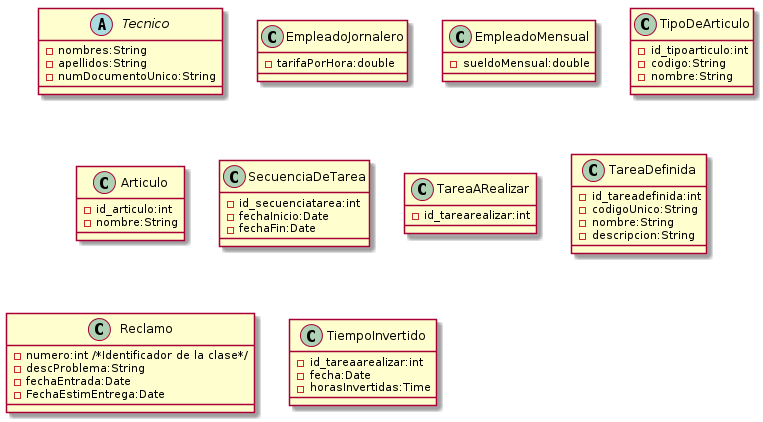

The diagram above was rendered by PlantUML. Its source (embedded in the PNG):
@startuml clases_identificadas_atributos.png

abstract class Tecnico {
  - nombres:String
  - apellidos:String
  - numDocumentoUnico:String
}

class EmpleadoJornalero {
  - tarifaPorHora:double
}

class EmpleadoMensual {
- sueldoMensual:double
}

class TipoDeArticulo {
  - id_tipoarticulo:int
  - codigo:String
  - nombre:String
}

class Articulo {
  - id_articulo:int
  - nombre:String
}

class SecuenciaDeTarea {
  - id_secuenciatarea:int
  - fechaInicio:Date
  - fechaFin:Date
}

class TareaARealizar {
  - id_tarearealizar:int
}

class TareaDefinida {
  - id_tareadefinida:int
  - codigoUnico:String
  - nombre:String
  - descripcion:String
}

class Reclamo {
  - numero:int /*Identificador de la clase*/
  - descProblema:String
  - fechaEntrada:Date
  - FechaEstimEntrega:Date
}

class TiempoInvertido {
  - id_tareaarealizar:int
  - fecha:Date
  - horasInvertidas:Time
}

@enduml